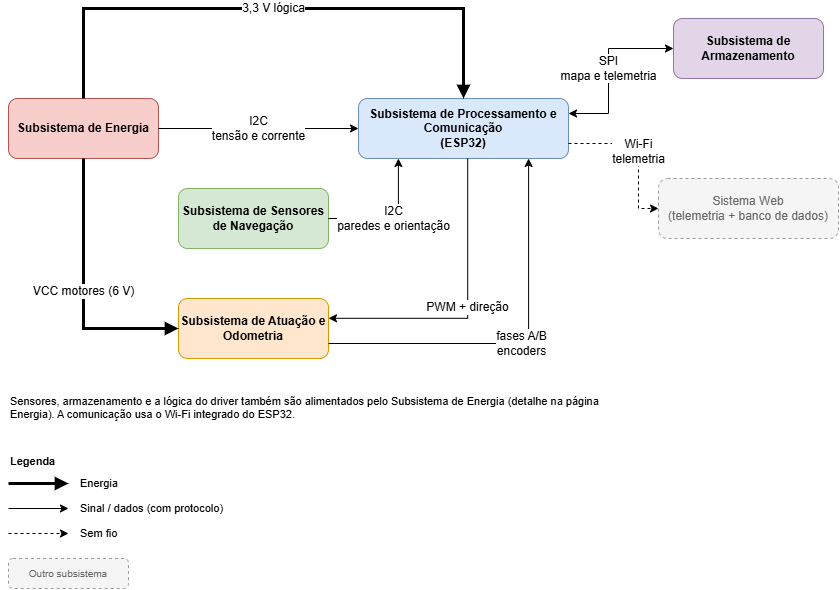

The diagram above was exported from draw.io. Its source (the exported page's mxGraphModel, read from the mxfile embedded in the PNG):
<mxGraphModel dx="530" dy="711" grid="1" gridSize="10" guides="1" tooltips="1" connect="1" arrows="1" fold="1" page="1" pageScale="1" pageWidth="1169" pageHeight="827" background="light-dark(#FFFFFF,#121212)" math="0" shadow="0">
  <root>
    <mxCell id="0" />
    <mxCell id="1" parent="0" />
    <mxCell id="geral-1" parent="1" style="rounded=1;whiteSpace=wrap;html=1;fillColor=#f8cecc;strokeColor=#b85450;fontStyle=1;" value="Subsistema de Energia" vertex="1">
      <mxGeometry height="60" width="150" x="40" y="240" as="geometry" />
    </mxCell>
    <mxCell id="geral-2" parent="1" style="rounded=1;whiteSpace=wrap;html=1;fillColor=#dae8fc;strokeColor=#6c8ebf;fontStyle=1;" value="Subsistema de Processamento e Comunicação&lt;br&gt;(ESP32)" vertex="1">
      <mxGeometry height="60" width="210" x="390" y="240" as="geometry" />
    </mxCell>
    <mxCell id="geral-3" parent="1" style="rounded=1;whiteSpace=wrap;html=1;fillColor=#d5e8d4;strokeColor=#82b366;fontStyle=1;" value="Subsistema de Sensores de Navegação" vertex="1">
      <mxGeometry height="60" width="150" x="210" y="330" as="geometry" />
    </mxCell>
    <mxCell id="geral-4" parent="1" style="rounded=1;whiteSpace=wrap;html=1;fillColor=#ffe6cc;strokeColor=#d79b00;fontStyle=1;" value="Subsistema de Atuação e Odometria" vertex="1">
      <mxGeometry height="60" width="150" x="210" y="440" as="geometry" />
    </mxCell>
    <mxCell id="geral-5" parent="1" style="rounded=1;whiteSpace=wrap;html=1;fillColor=#e1d5e7;strokeColor=#9673a6;fontStyle=1;" value="Subsistema de Armazenamento" vertex="1">
      <mxGeometry height="60" width="150" x="705" y="160" as="geometry" />
    </mxCell>
    <mxCell id="geral-6" parent="1" style="rounded=1;whiteSpace=wrap;html=1;fillColor=#f5f5f5;strokeColor=#999999;dashed=1;fontColor=#666666;" value="Sistema Web&lt;br&gt;(telemetria + banco de dados)" vertex="1">
      <mxGeometry height="60" width="180" x="690" y="320" as="geometry" />
    </mxCell>
    <mxCell id="geral-7" edge="1" parent="1" source="geral-1" style="edgeStyle=orthogonalEdgeStyle;rounded=0;orthogonalLoop=1;jettySize=auto;html=1;labelBackgroundColor=#FFFFFF;fontSize=10;strokeWidth=3;endArrow=block;endFill=1;exitX=0.5;exitY=0;exitDx=0;exitDy=0;entryX=0.5;entryY=0;entryDx=0;entryDy=0;" target="geral-2" value="&lt;font style=&quot;font-size: 12px;&quot;&gt;3,3 V lógica&lt;/font&gt;">
      <mxGeometry relative="1" as="geometry">
        <Array as="points">
          <mxPoint x="115" y="150" />
          <mxPoint x="495" y="150" />
        </Array>
      </mxGeometry>
    </mxCell>
    <mxCell id="geral-8" edge="1" parent="1" source="geral-1" style="edgeStyle=orthogonalEdgeStyle;rounded=0;orthogonalLoop=1;jettySize=auto;html=1;labelBackgroundColor=#FFFFFF;fontSize=10;strokeWidth=1;endArrow=classic;endFill=1;exitX=1;exitY=0.5;exitDx=0;exitDy=0;entryX=0;entryY=0.5;entryDx=0;entryDy=0;" target="geral-2" value="&lt;font style=&quot;font-size: 12px;&quot;&gt;I2C&lt;br&gt;tensão e corrente&lt;/font&gt;">
      <mxGeometry relative="1" as="geometry" />
    </mxCell>
    <mxCell id="geral-9" edge="1" parent="1" source="geral-1" style="edgeStyle=orthogonalEdgeStyle;rounded=0;orthogonalLoop=1;jettySize=auto;html=1;labelBackgroundColor=#FFFFFF;fontSize=10;strokeWidth=3;endArrow=block;endFill=1;exitX=0.5;exitY=1;exitDx=0;exitDy=0;entryX=0;entryY=0.5;entryDx=0;entryDy=0;" target="geral-4" value="&lt;font style=&quot;font-size: 12px;&quot;&gt;VCC motores (6 V)&lt;/font&gt;">
      <mxGeometry relative="1" as="geometry">
        <Array as="points">
          <mxPoint x="115" y="470" />
        </Array>
      </mxGeometry>
    </mxCell>
    <mxCell id="geral-10" edge="1" parent="1" source="geral-3" style="edgeStyle=orthogonalEdgeStyle;rounded=0;orthogonalLoop=1;jettySize=auto;html=1;labelBackgroundColor=#FFFFFF;fontSize=10;strokeWidth=1;endArrow=classic;endFill=1;exitX=1;exitY=0.5;exitDx=0;exitDy=0;entryX=0.19;entryY=1;entryDx=0;entryDy=0;" target="geral-2" value="&lt;font style=&quot;font-size: 12px;&quot;&gt;I2C&lt;br&gt;paredes e orientação&lt;/font&gt;">
      <mxGeometry relative="1" as="geometry">
        <Array as="points">
          <mxPoint x="430" y="360" />
        </Array>
      </mxGeometry>
    </mxCell>
    <mxCell id="geral-11" edge="1" parent="1" source="geral-2" style="edgeStyle=orthogonalEdgeStyle;rounded=0;orthogonalLoop=1;jettySize=auto;html=1;labelBackgroundColor=#FFFFFF;fontSize=10;strokeWidth=1;endArrow=classic;endFill=1;exitX=0.52;exitY=1;exitDx=0;exitDy=0;entryX=1;entryY=0.33;entryDx=0;entryDy=0;" target="geral-4" value="&lt;font style=&quot;font-size: 12px;&quot;&gt;PWM + direção&lt;/font&gt;">
      <mxGeometry relative="1" x="-0.0022" as="geometry">
        <mxPoint as="offset" />
        <Array as="points">
          <mxPoint x="500" y="460" />
        </Array>
      </mxGeometry>
    </mxCell>
    <mxCell id="geral-12" edge="1" parent="1" source="geral-4" style="edgeStyle=orthogonalEdgeStyle;rounded=0;orthogonalLoop=1;jettySize=auto;html=1;labelBackgroundColor=#FFFFFF;fontSize=10;strokeWidth=1;endArrow=classic;endFill=1;exitX=1;exitY=0.75;exitDx=0;exitDy=0;entryX=0.81;entryY=1;entryDx=0;entryDy=0;" target="geral-2" value="&lt;font style=&quot;font-size: 12px;&quot;&gt;fases A/B&lt;br&gt;encoders&lt;/font&gt;">
      <mxGeometry relative="1" as="geometry">
        <Array as="points">
          <mxPoint x="560" y="485" />
        </Array>
      </mxGeometry>
    </mxCell>
    <mxCell id="geral-13" edge="1" parent="1" source="geral-2" style="edgeStyle=orthogonalEdgeStyle;rounded=0;orthogonalLoop=1;jettySize=auto;html=1;labelBackgroundColor=#FFFFFF;fontSize=10;strokeWidth=1;endArrow=classic;endFill=1;startArrow=classic;startFill=1;exitX=1;exitY=0.25;exitDx=0;exitDy=0;entryX=0;entryY=0.5;entryDx=0;entryDy=0;" target="geral-5" value="&lt;font style=&quot;font-size: 12px;&quot;&gt;SPI&lt;br&gt;mapa e telemetria&lt;/font&gt;">
      <mxGeometry relative="1" as="geometry">
        <Array as="points">
          <mxPoint x="640" y="255" />
          <mxPoint x="640" y="190" />
        </Array>
      </mxGeometry>
    </mxCell>
    <mxCell id="geral-14" edge="1" parent="1" source="geral-2" style="edgeStyle=orthogonalEdgeStyle;rounded=0;orthogonalLoop=1;jettySize=auto;html=1;labelBackgroundColor=#FFFFFF;fontSize=10;strokeWidth=1;endArrow=classic;endFill=1;dashed=1;exitX=1;exitY=0.75;exitDx=0;exitDy=0;entryX=0;entryY=0.5;entryDx=0;entryDy=0;" target="geral-6" value="&lt;font style=&quot;font-size: 12px;&quot;&gt;Wi-Fi&lt;br&gt;telemetria&lt;/font&gt;">
      <mxGeometry relative="1" as="geometry">
        <Array as="points">
          <mxPoint x="670" y="285" />
          <mxPoint x="670" y="350" />
        </Array>
      </mxGeometry>
    </mxCell>
    <mxCell id="geral-15" parent="1" style="text;html=1;align=left;verticalAlign=top;whiteSpace=wrap;fontSize=11;" value="Sensores, armazenamento e a lógica do driver também são alimentados pelo Subsistema de Energia (detalhe na página Energia). A comunicação usa o Wi-Fi integrado do ESP32." vertex="1">
      <mxGeometry height="40" width="600" x="40" y="530" as="geometry" />
    </mxCell>
    <mxCell id="geral-16" parent="1" style="text;html=1;align=left;verticalAlign=top;whiteSpace=wrap;fontSize=11;" value="&lt;b&gt;Legenda&lt;/b&gt;" vertex="1">
      <mxGeometry height="20" width="200" x="40" y="590" as="geometry" />
    </mxCell>
    <mxCell id="geral-17" edge="1" parent="1" style="edgeStyle=orthogonalEdgeStyle;rounded=0;orthogonalLoop=1;jettySize=auto;html=1;labelBackgroundColor=#FFFFFF;fontSize=10;strokeWidth=3;endArrow=block;endFill=1;" value="">
      <mxGeometry relative="1" as="geometry">
        <mxPoint x="40" y="625" as="sourcePoint" />
        <mxPoint x="100" y="625" as="targetPoint" />
      </mxGeometry>
    </mxCell>
    <mxCell id="geral-18" parent="1" style="text;html=1;align=left;verticalAlign=top;whiteSpace=wrap;fontSize=11;verticalAlign=middle;" value="Energia" vertex="1">
      <mxGeometry height="20" width="200" x="110" y="615" as="geometry" />
    </mxCell>
    <mxCell id="geral-19" edge="1" parent="1" style="edgeStyle=orthogonalEdgeStyle;rounded=0;orthogonalLoop=1;jettySize=auto;html=1;labelBackgroundColor=#FFFFFF;fontSize=10;strokeWidth=1;endArrow=classic;endFill=1;" value="">
      <mxGeometry relative="1" as="geometry">
        <mxPoint x="40" y="650" as="sourcePoint" />
        <mxPoint x="100" y="650" as="targetPoint" />
      </mxGeometry>
    </mxCell>
    <mxCell id="geral-20" parent="1" style="text;html=1;align=left;verticalAlign=top;whiteSpace=wrap;fontSize=11;verticalAlign=middle;" value="Sinal / dados (com protocolo)" vertex="1">
      <mxGeometry height="20" width="200" x="110" y="640" as="geometry" />
    </mxCell>
    <mxCell id="geral-21" edge="1" parent="1" style="edgeStyle=orthogonalEdgeStyle;rounded=0;orthogonalLoop=1;jettySize=auto;html=1;labelBackgroundColor=#FFFFFF;fontSize=10;strokeWidth=1;endArrow=classic;endFill=1;dashed=1;" value="">
      <mxGeometry relative="1" as="geometry">
        <mxPoint x="40" y="675" as="sourcePoint" />
        <mxPoint x="100" y="675" as="targetPoint" />
      </mxGeometry>
    </mxCell>
    <mxCell id="geral-22" parent="1" style="text;html=1;align=left;verticalAlign=top;whiteSpace=wrap;fontSize=11;verticalAlign=middle;" value="Sem fio" vertex="1">
      <mxGeometry height="20" width="200" x="110" y="665" as="geometry" />
    </mxCell>
    <mxCell id="geral-23" parent="1" style="rounded=1;whiteSpace=wrap;html=1;fillColor=#f5f5f5;strokeColor=#999999;dashed=1;fontColor=#666666;fontSize=10;" value="Outro subsistema" vertex="1">
      <mxGeometry height="30" width="120" x="40" y="700" as="geometry" />
    </mxCell>
  </root>
</mxGraphModel>